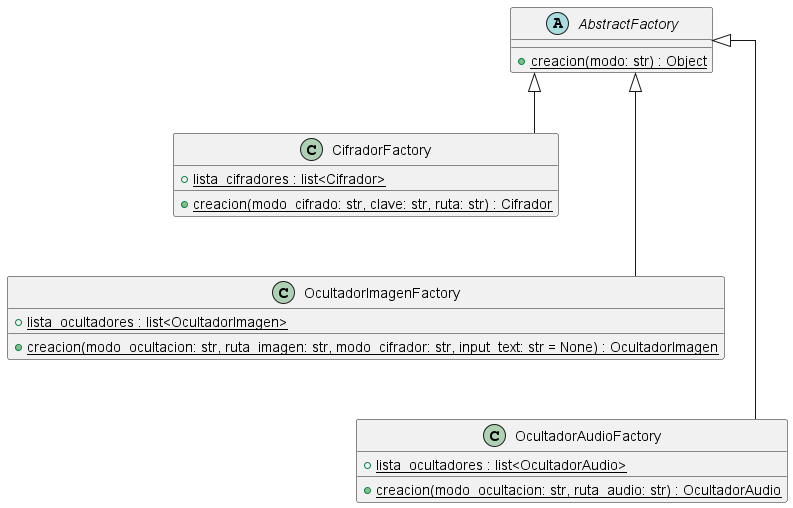

The diagram above was rendered by PlantUML. Its source (embedded in the PNG):
@startuml Diagrama_AbstractFactory_Horizontal
skinparam linetype ortho

abstract class AbstractFactory {
    {static} + creacion(modo: str) : Object
}

class CifradorFactory {
    {static} + lista_cifradores : list<Cifrador>
    {static} + creacion(modo_cifrado: str, clave: str, ruta: str) : Cifrador
}

class OcultadorImagenFactory {
    {static} + lista_ocultadores : list<OcultadorImagen>
    {static} + creacion(modo_ocultacion: str, ruta_imagen: str, modo_cifrador: str, input_text: str = None) : OcultadorImagen
}

class OcultadorAudioFactory {
    {static} + lista_ocultadores : list<OcultadorAudio>
    {static} + creacion(modo_ocultacion: str, ruta_audio: str) : OcultadorAudio
}

AbstractFactory <|-- CifradorFactory
AbstractFactory <|-- OcultadorImagenFactory
AbstractFactory <|-- OcultadorAudioFactory

' Posicionar horizontalmente
CifradorFactory -[hidden]-> OcultadorImagenFactory
OcultadorImagenFactory -[hidden]-> OcultadorAudioFactory

@enduml